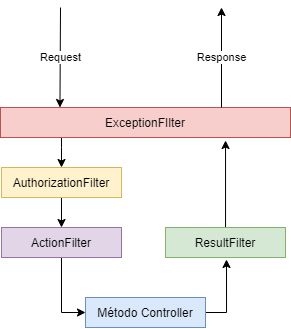

The diagram above was exported from draw.io. Its source (the exported page's mxGraphModel, read from the mxfile embedded in the PNG):
<mxGraphModel dx="466" dy="549" grid="1" gridSize="10" guides="1" tooltips="1" connect="1" arrows="1" fold="1" page="1" pageScale="1" pageWidth="827" pageHeight="1169" math="0" shadow="0">
  <root>
    <mxCell id="0" />
    <mxCell id="1" parent="0" />
    <mxCell id="FhevVKDiI1JiN_KpvTD3-11" style="edgeStyle=orthogonalEdgeStyle;rounded=0;orthogonalLoop=1;jettySize=auto;html=1;" parent="1" source="FhevVKDiI1JiN_KpvTD3-1" target="FhevVKDiI1JiN_KpvTD3-2" edge="1">
      <mxGeometry relative="1" as="geometry" />
    </mxCell>
    <mxCell id="FhevVKDiI1JiN_KpvTD3-1" value="AuthorizationFilter" style="rounded=0;whiteSpace=wrap;html=1;fillColor=#fff2cc;strokeColor=#d6b656;" parent="1" vertex="1">
      <mxGeometry x="190" y="240" width="120" height="30" as="geometry" />
    </mxCell>
    <mxCell id="qGcetB9vvsQk937j2Lp--1" style="edgeStyle=orthogonalEdgeStyle;rounded=0;orthogonalLoop=1;jettySize=auto;html=1;entryX=0;entryY=0.5;entryDx=0;entryDy=0;" edge="1" parent="1" source="FhevVKDiI1JiN_KpvTD3-2" target="FhevVKDiI1JiN_KpvTD3-4">
      <mxGeometry relative="1" as="geometry" />
    </mxCell>
    <mxCell id="FhevVKDiI1JiN_KpvTD3-2" value="ActionFilter&lt;span style=&quot;font-family: monospace ; font-size: 0px&quot;&gt;%3CmxGraphModel%3E%3Croot%3E%3CmxCell%20id%3D%220%22%2F%3E%3CmxCell%20id%3D%221%22%20parent%3D%220%22%2F%3E%3CmxCell%20id%3D%222%22%20value%3D%22AuthorizationFilter%22%20style%3D%22rounded%3D0%3BwhiteSpace%3Dwrap%3Bhtml%3D1%3B%22%20vertex%3D%221%22%20parent%3D%221%22%3E%3CmxGeometry%20x%3D%22180%22%20y%3D%22230%22%20width%3D%22120%22%20height%3D%2230%22%20as%3D%22geometry%22%2F%3E%3C%2FmxCell%3E%3C%2Froot%3E%3C%2FmxGraphModel%3E&lt;/span&gt;" style="rounded=0;whiteSpace=wrap;html=1;fillColor=#e1d5e7;strokeColor=#9673a6;" parent="1" vertex="1">
      <mxGeometry x="190" y="300" width="120" height="30" as="geometry" />
    </mxCell>
    <mxCell id="FhevVKDiI1JiN_KpvTD3-18" style="edgeStyle=orthogonalEdgeStyle;rounded=0;orthogonalLoop=1;jettySize=auto;html=1;entryX=0.776;entryY=1.1;entryDx=0;entryDy=0;entryPerimeter=0;" parent="1" source="FhevVKDiI1JiN_KpvTD3-3" target="FhevVKDiI1JiN_KpvTD3-7" edge="1">
      <mxGeometry relative="1" as="geometry" />
    </mxCell>
    <mxCell id="FhevVKDiI1JiN_KpvTD3-3" value="ResultFilter" style="rounded=0;whiteSpace=wrap;html=1;fillColor=#d5e8d4;strokeColor=#82b366;" parent="1" vertex="1">
      <mxGeometry x="354" y="300" width="120" height="30" as="geometry" />
    </mxCell>
    <mxCell id="qGcetB9vvsQk937j2Lp--2" style="edgeStyle=orthogonalEdgeStyle;rounded=0;orthogonalLoop=1;jettySize=auto;html=1;exitX=1;exitY=0.5;exitDx=0;exitDy=0;" edge="1" parent="1" source="FhevVKDiI1JiN_KpvTD3-4">
      <mxGeometry relative="1" as="geometry">
        <mxPoint x="399" y="385" as="sourcePoint" />
        <mxPoint x="415" y="332" as="targetPoint" />
        <Array as="points">
          <mxPoint x="415" y="385" />
        </Array>
      </mxGeometry>
    </mxCell>
    <mxCell id="FhevVKDiI1JiN_KpvTD3-4" value="Método Controller" style="rounded=0;whiteSpace=wrap;html=1;fillColor=#dae8fc;strokeColor=#6c8ebf;" parent="1" vertex="1">
      <mxGeometry x="274" y="370" width="120" height="30" as="geometry" />
    </mxCell>
    <mxCell id="FhevVKDiI1JiN_KpvTD3-10" style="edgeStyle=orthogonalEdgeStyle;rounded=0;orthogonalLoop=1;jettySize=auto;html=1;entryX=0.5;entryY=0;entryDx=0;entryDy=0;" parent="1" source="FhevVKDiI1JiN_KpvTD3-7" target="FhevVKDiI1JiN_KpvTD3-1" edge="1">
      <mxGeometry relative="1" as="geometry">
        <Array as="points">
          <mxPoint x="250" y="220" />
          <mxPoint x="250" y="220" />
        </Array>
      </mxGeometry>
    </mxCell>
    <mxCell id="FhevVKDiI1JiN_KpvTD3-7" value="ExceptionFIlter" style="rounded=0;whiteSpace=wrap;html=1;fillColor=#f8cecc;strokeColor=#b85450;" parent="1" vertex="1">
      <mxGeometry x="189" y="180" width="290" height="30" as="geometry" />
    </mxCell>
    <mxCell id="FhevVKDiI1JiN_KpvTD3-9" value="Request" style="endArrow=classic;html=1;entryX=0.205;entryY=0;entryDx=0;entryDy=0;entryPerimeter=0;" parent="1" target="FhevVKDiI1JiN_KpvTD3-7" edge="1">
      <mxGeometry width="50" height="50" relative="1" as="geometry">
        <mxPoint x="249" y="80" as="sourcePoint" />
        <mxPoint x="249.5" y="150" as="targetPoint" />
      </mxGeometry>
    </mxCell>
    <mxCell id="FhevVKDiI1JiN_KpvTD3-19" value="Response" style="endArrow=classic;html=1;" parent="1" edge="1">
      <mxGeometry width="50" height="50" relative="1" as="geometry">
        <mxPoint x="410" y="180" as="sourcePoint" />
        <mxPoint x="410" y="80" as="targetPoint" />
      </mxGeometry>
    </mxCell>
  </root>
</mxGraphModel>